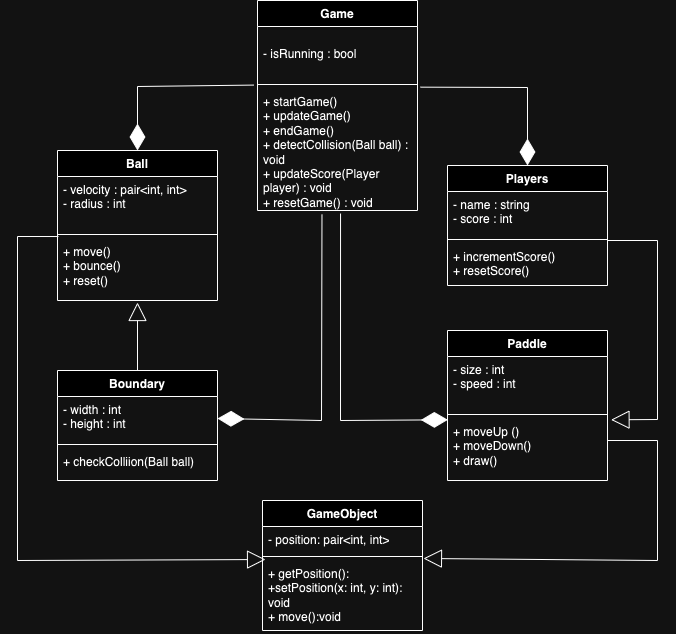

The diagram above was exported from draw.io. Its source (the exported page's mxGraphModel, read from the mxfile embedded in the PNG):
<mxGraphModel dx="1257" dy="637" grid="1" gridSize="10" guides="1" tooltips="1" connect="1" arrows="1" fold="1" page="1" pageScale="1" pageWidth="850" pageHeight="1100" math="0" shadow="0">
  <root>
    <mxCell id="0" />
    <mxCell id="1" parent="0" />
    <mxCell id="b2-Ats3Wi1yi27yUda-B-20" value="Game" style="swimlane;fontStyle=1;align=center;verticalAlign=top;childLayout=stackLayout;horizontal=1;startSize=26;horizontalStack=0;resizeParent=1;resizeParentMax=0;resizeLast=0;collapsible=1;marginBottom=0;whiteSpace=wrap;html=1;" parent="1" vertex="1">
      <mxGeometry x="340" y="50" width="160" height="210" as="geometry" />
    </mxCell>
    <mxCell id="b2-Ats3Wi1yi27yUda-B-21" value="&lt;br&gt;&lt;div&gt;&lt;span style=&quot;background-color: initial;&quot;&gt;- isRunning : bool&lt;/span&gt;&lt;/div&gt;" style="text;strokeColor=none;fillColor=none;align=left;verticalAlign=top;spacingLeft=4;spacingRight=4;overflow=hidden;rotatable=0;points=[[0,0.5],[1,0.5]];portConstraint=eastwest;whiteSpace=wrap;html=1;" parent="b2-Ats3Wi1yi27yUda-B-20" vertex="1">
      <mxGeometry y="26" width="160" height="54" as="geometry" />
    </mxCell>
    <mxCell id="b2-Ats3Wi1yi27yUda-B-22" value="" style="line;strokeWidth=1;fillColor=none;align=left;verticalAlign=middle;spacingTop=-1;spacingLeft=3;spacingRight=3;rotatable=0;labelPosition=right;points=[];portConstraint=eastwest;strokeColor=inherit;" parent="b2-Ats3Wi1yi27yUda-B-20" vertex="1">
      <mxGeometry y="80" width="160" height="8" as="geometry" />
    </mxCell>
    <mxCell id="b2-Ats3Wi1yi27yUda-B-23" value="+ startGame()&lt;div&gt;+ updateGame()&amp;nbsp;&amp;nbsp;&lt;/div&gt;&lt;div&gt;+ endGame()&amp;nbsp;&amp;nbsp;&lt;/div&gt;&lt;div&gt;+ detectCollision(Ball ball) : void&lt;/div&gt;&lt;div&gt;+ updateScore(Player player) : void&lt;br/&gt;+ resetGame() : void&lt;/div&gt;" style="text;strokeColor=none;fillColor=none;align=left;verticalAlign=top;spacingLeft=4;spacingRight=4;overflow=hidden;rotatable=0;points=[[0,0.5],[1,0.5]];portConstraint=eastwest;whiteSpace=wrap;html=1;" parent="b2-Ats3Wi1yi27yUda-B-20" vertex="1">
      <mxGeometry y="88" width="160" height="122" as="geometry" />
    </mxCell>
    <mxCell id="b2-Ats3Wi1yi27yUda-B-24" value="Paddle" style="swimlane;fontStyle=1;align=center;verticalAlign=top;childLayout=stackLayout;horizontal=1;startSize=26;horizontalStack=0;resizeParent=1;resizeParentMax=0;resizeLast=0;collapsible=1;marginBottom=0;whiteSpace=wrap;html=1;" parent="1" vertex="1">
      <mxGeometry x="530" y="380" width="160" height="150" as="geometry" />
    </mxCell>
    <mxCell id="b2-Ats3Wi1yi27yUda-B-25" value="&lt;div&gt;- size : int&amp;nbsp;&lt;/div&gt;&lt;div&gt;- speed : int&lt;/div&gt;" style="text;strokeColor=none;fillColor=none;align=left;verticalAlign=top;spacingLeft=4;spacingRight=4;overflow=hidden;rotatable=0;points=[[0,0.5],[1,0.5]];portConstraint=eastwest;whiteSpace=wrap;html=1;" parent="b2-Ats3Wi1yi27yUda-B-24" vertex="1">
      <mxGeometry y="26" width="160" height="54" as="geometry" />
    </mxCell>
    <mxCell id="b2-Ats3Wi1yi27yUda-B-26" value="" style="line;strokeWidth=1;fillColor=none;align=left;verticalAlign=middle;spacingTop=-1;spacingLeft=3;spacingRight=3;rotatable=0;labelPosition=right;points=[];portConstraint=eastwest;strokeColor=inherit;" parent="b2-Ats3Wi1yi27yUda-B-24" vertex="1">
      <mxGeometry y="80" width="160" height="8" as="geometry" />
    </mxCell>
    <mxCell id="b2-Ats3Wi1yi27yUda-B-27" value="+ moveUp ()&lt;div&gt;+ moveDown()&lt;/div&gt;&lt;div&gt;+ draw()&lt;/div&gt;" style="text;strokeColor=none;fillColor=none;align=left;verticalAlign=top;spacingLeft=4;spacingRight=4;overflow=hidden;rotatable=0;points=[[0,0.5],[1,0.5]];portConstraint=eastwest;whiteSpace=wrap;html=1;" parent="b2-Ats3Wi1yi27yUda-B-24" vertex="1">
      <mxGeometry y="88" width="160" height="62" as="geometry" />
    </mxCell>
    <mxCell id="b2-Ats3Wi1yi27yUda-B-28" value="Ball" style="swimlane;fontStyle=1;align=center;verticalAlign=top;childLayout=stackLayout;horizontal=1;startSize=26;horizontalStack=0;resizeParent=1;resizeParentMax=0;resizeLast=0;collapsible=1;marginBottom=0;whiteSpace=wrap;html=1;" parent="1" vertex="1">
      <mxGeometry x="140" y="200.00000000000003" width="160" height="150" as="geometry" />
    </mxCell>
    <mxCell id="b2-Ats3Wi1yi27yUda-B-29" value="&lt;div&gt;&lt;span style=&quot;background-color: initial;&quot;&gt;- velocity : pair&amp;lt;int, int&amp;gt;&amp;nbsp;&lt;/span&gt;&lt;/div&gt;&lt;div&gt;- radius : int&amp;nbsp;&lt;/div&gt;" style="text;strokeColor=none;fillColor=none;align=left;verticalAlign=top;spacingLeft=4;spacingRight=4;overflow=hidden;rotatable=0;points=[[0,0.5],[1,0.5]];portConstraint=eastwest;whiteSpace=wrap;html=1;" parent="b2-Ats3Wi1yi27yUda-B-28" vertex="1">
      <mxGeometry y="26" width="160" height="54" as="geometry" />
    </mxCell>
    <mxCell id="b2-Ats3Wi1yi27yUda-B-30" value="" style="line;strokeWidth=1;fillColor=none;align=left;verticalAlign=middle;spacingTop=-1;spacingLeft=3;spacingRight=3;rotatable=0;labelPosition=right;points=[];portConstraint=eastwest;strokeColor=inherit;" parent="b2-Ats3Wi1yi27yUda-B-28" vertex="1">
      <mxGeometry y="80" width="160" height="8" as="geometry" />
    </mxCell>
    <mxCell id="b2-Ats3Wi1yi27yUda-B-31" value="+ move()&lt;div&gt;&lt;span style=&quot;background-color: initial;&quot;&gt;+ bounce()&lt;/span&gt;&lt;div&gt;+ reset()&lt;/div&gt;&lt;/div&gt;" style="text;strokeColor=none;fillColor=none;align=left;verticalAlign=top;spacingLeft=4;spacingRight=4;overflow=hidden;rotatable=0;points=[[0,0.5],[1,0.5]];portConstraint=eastwest;whiteSpace=wrap;html=1;" parent="b2-Ats3Wi1yi27yUda-B-28" vertex="1">
      <mxGeometry y="88" width="160" height="62" as="geometry" />
    </mxCell>
    <mxCell id="b2-Ats3Wi1yi27yUda-B-32" value="Players" style="swimlane;fontStyle=1;align=center;verticalAlign=top;childLayout=stackLayout;horizontal=1;startSize=26;horizontalStack=0;resizeParent=1;resizeParentMax=0;resizeLast=0;collapsible=1;marginBottom=0;whiteSpace=wrap;html=1;" parent="1" vertex="1">
      <mxGeometry x="530" y="215" width="160" height="120" as="geometry" />
    </mxCell>
    <mxCell id="b2-Ats3Wi1yi27yUda-B-33" value="- name : string&lt;div&gt;- score : int&lt;/div&gt;&lt;div&gt;&lt;br&gt;&lt;/div&gt;" style="text;strokeColor=none;fillColor=none;align=left;verticalAlign=top;spacingLeft=4;spacingRight=4;overflow=hidden;rotatable=0;points=[[0,0.5],[1,0.5]];portConstraint=eastwest;whiteSpace=wrap;html=1;" parent="b2-Ats3Wi1yi27yUda-B-32" vertex="1">
      <mxGeometry y="26" width="160" height="44" as="geometry" />
    </mxCell>
    <mxCell id="b2-Ats3Wi1yi27yUda-B-34" value="" style="line;strokeWidth=1;fillColor=none;align=left;verticalAlign=middle;spacingTop=-1;spacingLeft=3;spacingRight=3;rotatable=0;labelPosition=right;points=[];portConstraint=eastwest;strokeColor=inherit;" parent="b2-Ats3Wi1yi27yUda-B-32" vertex="1">
      <mxGeometry y="70" width="160" height="8" as="geometry" />
    </mxCell>
    <mxCell id="b2-Ats3Wi1yi27yUda-B-35" value="+ incrementScore()&lt;div&gt;+ resetScore()&lt;/div&gt;" style="text;strokeColor=none;fillColor=none;align=left;verticalAlign=top;spacingLeft=4;spacingRight=4;overflow=hidden;rotatable=0;points=[[0,0.5],[1,0.5]];portConstraint=eastwest;whiteSpace=wrap;html=1;" parent="b2-Ats3Wi1yi27yUda-B-32" vertex="1">
      <mxGeometry y="78" width="160" height="42" as="geometry" />
    </mxCell>
    <mxCell id="b2-Ats3Wi1yi27yUda-B-36" value="Boundary" style="swimlane;fontStyle=1;align=center;verticalAlign=top;childLayout=stackLayout;horizontal=1;startSize=26;horizontalStack=0;resizeParent=1;resizeParentMax=0;resizeLast=0;collapsible=1;marginBottom=0;whiteSpace=wrap;html=1;" parent="1" vertex="1">
      <mxGeometry x="140" y="420" width="160" height="110" as="geometry" />
    </mxCell>
    <mxCell id="b2-Ats3Wi1yi27yUda-B-37" value="- width : int&amp;nbsp;&lt;div&gt;- height : int&amp;nbsp;&lt;/div&gt;" style="text;strokeColor=none;fillColor=none;align=left;verticalAlign=top;spacingLeft=4;spacingRight=4;overflow=hidden;rotatable=0;points=[[0,0.5],[1,0.5]];portConstraint=eastwest;whiteSpace=wrap;html=1;" parent="b2-Ats3Wi1yi27yUda-B-36" vertex="1">
      <mxGeometry y="26" width="160" height="44" as="geometry" />
    </mxCell>
    <mxCell id="b2-Ats3Wi1yi27yUda-B-38" value="" style="line;strokeWidth=1;fillColor=none;align=left;verticalAlign=middle;spacingTop=-1;spacingLeft=3;spacingRight=3;rotatable=0;labelPosition=right;points=[];portConstraint=eastwest;strokeColor=inherit;" parent="b2-Ats3Wi1yi27yUda-B-36" vertex="1">
      <mxGeometry y="70" width="160" height="8" as="geometry" />
    </mxCell>
    <mxCell id="b2-Ats3Wi1yi27yUda-B-39" value="+ checkColliion(Ball ball)&lt;div&gt;&lt;br&gt;&lt;/div&gt;" style="text;strokeColor=none;fillColor=none;align=left;verticalAlign=top;spacingLeft=4;spacingRight=4;overflow=hidden;rotatable=0;points=[[0,0.5],[1,0.5]];portConstraint=eastwest;whiteSpace=wrap;html=1;" parent="b2-Ats3Wi1yi27yUda-B-36" vertex="1">
      <mxGeometry y="78" width="160" height="32" as="geometry" />
    </mxCell>
    <mxCell id="g90OKPofcEx5eLRlNc1q-7" value="" style="endArrow=diamondThin;endFill=1;endSize=24;html=1;rounded=0;entryX=0.5;entryY=0;entryDx=0;entryDy=0;exitX=-0.024;exitY=-0.028;exitDx=0;exitDy=0;exitPerimeter=0;" parent="1" source="b2-Ats3Wi1yi27yUda-B-23" target="b2-Ats3Wi1yi27yUda-B-28" edge="1">
      <mxGeometry width="160" relative="1" as="geometry">
        <mxPoint x="130" y="100" as="sourcePoint" />
        <mxPoint x="290" y="100" as="targetPoint" />
        <Array as="points">
          <mxPoint x="220" y="136" />
        </Array>
      </mxGeometry>
    </mxCell>
    <mxCell id="g90OKPofcEx5eLRlNc1q-8" value="" style="endArrow=diamondThin;endFill=1;endSize=24;html=1;rounded=0;exitX=0.403;exitY=1.034;exitDx=0;exitDy=0;exitPerimeter=0;entryX=1;entryY=0.5;entryDx=0;entryDy=0;" parent="1" source="b2-Ats3Wi1yi27yUda-B-23" target="b2-Ats3Wi1yi27yUda-B-37" edge="1">
      <mxGeometry width="160" relative="1" as="geometry">
        <mxPoint x="320" y="380" as="sourcePoint" />
        <mxPoint x="480" y="380" as="targetPoint" />
        <Array as="points">
          <mxPoint x="404" y="470" />
        </Array>
      </mxGeometry>
    </mxCell>
    <mxCell id="gN6amVRNQ0lUaF1q6Rso-6" value="" style="endArrow=block;endSize=16;endFill=0;html=1;rounded=0;exitX=0.5;exitY=0;exitDx=0;exitDy=0;" parent="1" source="b2-Ats3Wi1yi27yUda-B-36" edge="1">
      <mxGeometry width="160" relative="1" as="geometry">
        <mxPoint x="190" y="400" as="sourcePoint" />
        <mxPoint x="220" y="352" as="targetPoint" />
      </mxGeometry>
    </mxCell>
    <mxCell id="gN6amVRNQ0lUaF1q6Rso-7" value="" style="endArrow=diamondThin;endFill=1;endSize=24;html=1;rounded=0;exitX=1.019;exitY=-0.011;exitDx=0;exitDy=0;exitPerimeter=0;entryX=0.5;entryY=0;entryDx=0;entryDy=0;" parent="1" source="b2-Ats3Wi1yi27yUda-B-23" target="b2-Ats3Wi1yi27yUda-B-32" edge="1">
      <mxGeometry width="160" relative="1" as="geometry">
        <mxPoint x="520" y="240" as="sourcePoint" />
        <mxPoint x="680" y="240" as="targetPoint" />
        <Array as="points">
          <mxPoint x="610" y="137" />
        </Array>
      </mxGeometry>
    </mxCell>
    <mxCell id="gN6amVRNQ0lUaF1q6Rso-9" value="" style="endArrow=diamondThin;endFill=1;endSize=24;html=1;rounded=0;exitX=0.519;exitY=1.025;exitDx=0;exitDy=0;exitPerimeter=0;entryX=0.002;entryY=0.021;entryDx=0;entryDy=0;entryPerimeter=0;" parent="1" source="b2-Ats3Wi1yi27yUda-B-23" target="b2-Ats3Wi1yi27yUda-B-27" edge="1">
      <mxGeometry width="160" relative="1" as="geometry">
        <mxPoint x="520" y="280" as="sourcePoint" />
        <mxPoint x="680" y="280" as="targetPoint" />
        <Array as="points">
          <mxPoint x="423" y="470" />
        </Array>
      </mxGeometry>
    </mxCell>
    <mxCell id="gN6amVRNQ0lUaF1q6Rso-11" value="" style="endArrow=block;endSize=16;endFill=0;html=1;rounded=0;entryX=1.022;entryY=0.021;entryDx=0;entryDy=0;entryPerimeter=0;" parent="1" target="b2-Ats3Wi1yi27yUda-B-27" edge="1">
      <mxGeometry width="160" relative="1" as="geometry">
        <mxPoint x="690" y="290" as="sourcePoint" />
        <mxPoint x="850" y="290" as="targetPoint" />
        <Array as="points">
          <mxPoint x="740" y="290" />
          <mxPoint x="740" y="469" />
        </Array>
      </mxGeometry>
    </mxCell>
    <mxCell id="tJTrHNPiYwBrYo2YJh5Y-1" value="GameObject" style="swimlane;fontStyle=1;align=center;verticalAlign=top;childLayout=stackLayout;horizontal=1;startSize=26;horizontalStack=0;resizeParent=1;resizeParentMax=0;resizeLast=0;collapsible=1;marginBottom=0;whiteSpace=wrap;html=1;" vertex="1" parent="1">
      <mxGeometry x="345" y="550" width="160" height="130" as="geometry" />
    </mxCell>
    <mxCell id="tJTrHNPiYwBrYo2YJh5Y-2" value="- position: pair&amp;lt;int, int&amp;gt;" style="text;strokeColor=none;fillColor=none;align=left;verticalAlign=top;spacingLeft=4;spacingRight=4;overflow=hidden;rotatable=0;points=[[0,0.5],[1,0.5]];portConstraint=eastwest;whiteSpace=wrap;html=1;" vertex="1" parent="tJTrHNPiYwBrYo2YJh5Y-1">
      <mxGeometry y="26" width="160" height="26" as="geometry" />
    </mxCell>
    <mxCell id="tJTrHNPiYwBrYo2YJh5Y-3" value="" style="line;strokeWidth=1;fillColor=none;align=left;verticalAlign=middle;spacingTop=-1;spacingLeft=3;spacingRight=3;rotatable=0;labelPosition=right;points=[];portConstraint=eastwest;strokeColor=inherit;" vertex="1" parent="tJTrHNPiYwBrYo2YJh5Y-1">
      <mxGeometry y="52" width="160" height="8" as="geometry" />
    </mxCell>
    <mxCell id="tJTrHNPiYwBrYo2YJh5Y-4" value="+ getPosition():&lt;div&gt;+setPosition(x: int, y: int): void&lt;/div&gt;&lt;div&gt;+ move():void&lt;/div&gt;" style="text;strokeColor=none;fillColor=none;align=left;verticalAlign=top;spacingLeft=4;spacingRight=4;overflow=hidden;rotatable=0;points=[[0,0.5],[1,0.5]];portConstraint=eastwest;whiteSpace=wrap;html=1;" vertex="1" parent="tJTrHNPiYwBrYo2YJh5Y-1">
      <mxGeometry y="60" width="160" height="70" as="geometry" />
    </mxCell>
    <mxCell id="tJTrHNPiYwBrYo2YJh5Y-5" value="" style="endArrow=block;endSize=16;endFill=0;html=1;rounded=0;exitX=0.006;exitY=-0.032;exitDx=0;exitDy=0;exitPerimeter=0;entryX=0.019;entryY=-0.014;entryDx=0;entryDy=0;entryPerimeter=0;" edge="1" parent="1" source="b2-Ats3Wi1yi27yUda-B-31" target="tJTrHNPiYwBrYo2YJh5Y-4">
      <mxGeometry width="160" relative="1" as="geometry">
        <mxPoint x="200" y="638" as="sourcePoint" />
        <mxPoint x="200" y="570" as="targetPoint" />
        <Array as="points">
          <mxPoint x="100" y="286" />
          <mxPoint x="100" y="610" />
        </Array>
      </mxGeometry>
    </mxCell>
    <mxCell id="tJTrHNPiYwBrYo2YJh5Y-7" value="" style="endArrow=block;endSize=16;endFill=0;html=1;rounded=0;entryX=1.006;entryY=-0.029;entryDx=0;entryDy=0;entryPerimeter=0;" edge="1" parent="1" target="tJTrHNPiYwBrYo2YJh5Y-4">
      <mxGeometry width="160" relative="1" as="geometry">
        <mxPoint x="690" y="490" as="sourcePoint" />
        <mxPoint x="694" y="669" as="targetPoint" />
        <Array as="points">
          <mxPoint x="740" y="490" />
          <mxPoint x="740" y="610" />
        </Array>
      </mxGeometry>
    </mxCell>
  </root>
</mxGraphModel>